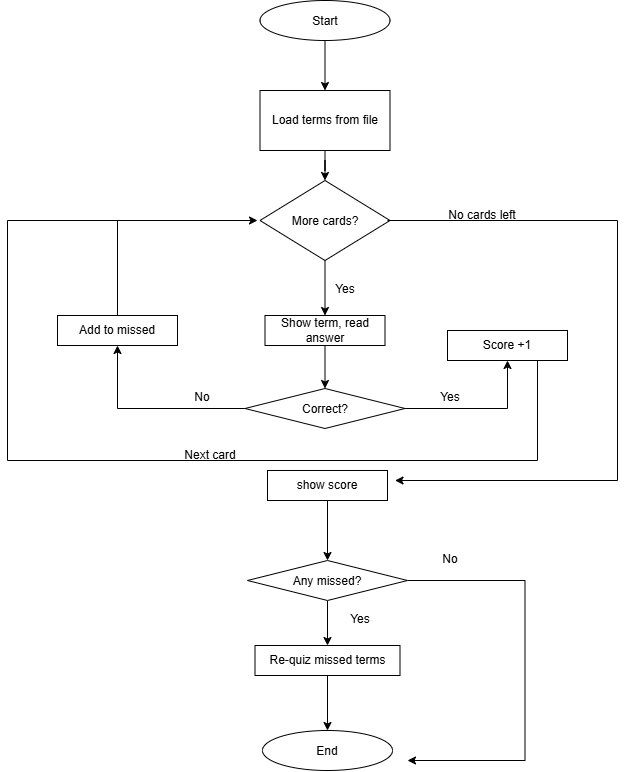

The diagram above was exported from draw.io. Its source (the exported page's mxGraphModel, read from the mxfile embedded in the PNG):
<mxGraphModel dx="815" dy="523" grid="1" gridSize="10" guides="1" tooltips="1" connect="1" arrows="1" fold="1" page="1" pageScale="1" pageWidth="850" pageHeight="1100" math="0" shadow="0">
  <root>
    <mxCell id="0" />
    <mxCell id="1" parent="0" />
    <mxCell id="gHp2X-YuTbfows8cyLbJ-25" edge="1" parent="1" source="gHp2X-YuTbfows8cyLbJ-1" style="edgeStyle=orthogonalEdgeStyle;rounded=0;orthogonalLoop=1;jettySize=auto;html=1;defaultLabelBackgroundColor=page;" target="gHp2X-YuTbfows8cyLbJ-3" value="">
      <mxGeometry relative="1" as="geometry" />
    </mxCell>
    <mxCell id="gHp2X-YuTbfows8cyLbJ-1" parent="1" style="ellipse;whiteSpace=wrap;html=1;shapeInside=1;" value="Start" vertex="1">
      <mxGeometry height="40" width="130" x="322.5" y="10" as="geometry" />
    </mxCell>
    <mxCell id="gHp2X-YuTbfows8cyLbJ-16" edge="1" parent="1" source="gHp2X-YuTbfows8cyLbJ-3" style="edgeStyle=orthogonalEdgeStyle;rounded=0;orthogonalLoop=1;jettySize=auto;html=1;defaultLabelBackgroundColor=page;entryX=0.5;entryY=0;entryDx=0;entryDy=0;" target="gHp2X-YuTbfows8cyLbJ-4" value="">
      <mxGeometry relative="1" as="geometry" />
    </mxCell>
    <mxCell id="gHp2X-YuTbfows8cyLbJ-3" parent="1" style="rounded=0;whiteSpace=wrap;html=1;" value="Load terms from file" vertex="1">
      <mxGeometry height="60" width="130" x="322.5" y="100" as="geometry" />
    </mxCell>
    <mxCell id="gHp2X-YuTbfows8cyLbJ-32" edge="1" parent="1" source="gHp2X-YuTbfows8cyLbJ-4" style="edgeStyle=orthogonalEdgeStyle;rounded=0;orthogonalLoop=1;jettySize=auto;html=1;defaultLabelBackgroundColor=page;" target="gHp2X-YuTbfows8cyLbJ-5" value="">
      <mxGeometry relative="1" as="geometry" />
    </mxCell>
    <mxCell id="gHp2X-YuTbfows8cyLbJ-4" parent="1" style="rhombus;whiteSpace=wrap;html=1;shapeInside=1;" value="More cards?" vertex="1">
      <mxGeometry height="80" width="130" x="322.5" y="190" as="geometry" />
    </mxCell>
    <mxCell id="gHp2X-YuTbfows8cyLbJ-24" edge="1" parent="1" source="gHp2X-YuTbfows8cyLbJ-5" style="edgeStyle=orthogonalEdgeStyle;rounded=0;orthogonalLoop=1;jettySize=auto;html=1;defaultLabelBackgroundColor=page;" target="gHp2X-YuTbfows8cyLbJ-11" value="">
      <mxGeometry relative="1" as="geometry" />
    </mxCell>
    <mxCell id="gHp2X-YuTbfows8cyLbJ-5" parent="1" style="rounded=0;whiteSpace=wrap;html=1;" value="Show term, read answer" vertex="1">
      <mxGeometry height="30" width="120" x="327.5" y="325" as="geometry" />
    </mxCell>
    <mxCell id="gHp2X-YuTbfows8cyLbJ-29" edge="1" parent="1" source="gHp2X-YuTbfows8cyLbJ-6" style="edgeStyle=orthogonalEdgeStyle;rounded=0;orthogonalLoop=1;jettySize=auto;html=1;defaultLabelBackgroundColor=page;" target="gHp2X-YuTbfows8cyLbJ-12" value="">
      <mxGeometry relative="1" as="geometry" />
    </mxCell>
    <mxCell id="gHp2X-YuTbfows8cyLbJ-36" edge="1" parent="1" style="edgeStyle=orthogonalEdgeStyle;rounded=0;orthogonalLoop=1;jettySize=auto;html=1;defaultLabelBackgroundColor=page;" value="">
      <mxGeometry relative="1" x="-0.1138" as="geometry">
        <Array as="points">
          <mxPoint x="587.5" y="590" />
          <mxPoint x="587.5" y="770" />
        </Array>
        <mxPoint x="467.5" y="590" as="sourcePoint" />
        <mxPoint x="470" y="770" as="targetPoint" />
      </mxGeometry>
    </mxCell>
    <mxCell id="gHp2X-YuTbfows8cyLbJ-6" parent="1" style="rhombus;whiteSpace=wrap;html=1;shapeInside=1;" value="Any missed?" vertex="1">
      <mxGeometry height="40" width="160" x="310" y="570" as="geometry" />
    </mxCell>
    <mxCell id="gHp2X-YuTbfows8cyLbJ-42" edge="1" parent="1" source="gHp2X-YuTbfows8cyLbJ-8" style="edgeStyle=orthogonalEdgeStyle;rounded=0;orthogonalLoop=1;jettySize=auto;html=1;defaultLabelBackgroundColor=page;" value="">
      <mxGeometry relative="1" x="-0.8679" as="geometry">
        <Array as="points">
          <mxPoint x="600" y="470" />
          <mxPoint x="70" y="470" />
        </Array>
        <mxPoint x="320" y="230" as="targetPoint" />
      </mxGeometry>
    </mxCell>
    <mxCell id="gHp2X-YuTbfows8cyLbJ-8" parent="1" style="rounded=0;whiteSpace=wrap;html=1;" value="Score +1" vertex="1">
      <mxGeometry height="30" width="120" x="510" y="340" as="geometry" />
    </mxCell>
    <mxCell id="gHp2X-YuTbfows8cyLbJ-61" edge="1" parent="1" source="gHp2X-YuTbfows8cyLbJ-9" style="edgeStyle=orthogonalEdgeStyle;shape=wire;rounded=0;orthogonalLoop=1;jettySize=auto;html=1;dashed=1;defaultLabelBackgroundColor=page;startArrow=none;startFill=0;endArrow=none;endFill=0;" value="">
      <mxGeometry relative="1" as="geometry">
        <mxPoint x="180" y="230" as="targetPoint" />
      </mxGeometry>
    </mxCell>
    <mxCell id="gHp2X-YuTbfows8cyLbJ-9" parent="1" style="rounded=0;whiteSpace=wrap;html=1;" value="Add to missed" vertex="1">
      <mxGeometry height="30" width="120" x="120" y="325" as="geometry" />
    </mxCell>
    <mxCell id="gHp2X-YuTbfows8cyLbJ-30" edge="1" parent="1" source="gHp2X-YuTbfows8cyLbJ-10" style="edgeStyle=orthogonalEdgeStyle;rounded=0;orthogonalLoop=1;jettySize=auto;html=1;defaultLabelBackgroundColor=page;" target="gHp2X-YuTbfows8cyLbJ-6" value="">
      <mxGeometry relative="1" as="geometry" />
    </mxCell>
    <mxCell id="gHp2X-YuTbfows8cyLbJ-10" parent="1" style="rounded=0;whiteSpace=wrap;html=1;" value="show score" vertex="1">
      <mxGeometry height="30" width="120" x="330" y="480" as="geometry" />
    </mxCell>
    <mxCell id="gHp2X-YuTbfows8cyLbJ-21" edge="1" parent="1" source="gHp2X-YuTbfows8cyLbJ-11" style="edgeStyle=orthogonalEdgeStyle;rounded=0;orthogonalLoop=1;jettySize=auto;html=1;defaultLabelBackgroundColor=page;" target="gHp2X-YuTbfows8cyLbJ-9" value="">
      <mxGeometry relative="1" as="geometry" />
    </mxCell>
    <mxCell id="gHp2X-YuTbfows8cyLbJ-23" edge="1" parent="1" source="gHp2X-YuTbfows8cyLbJ-11" style="edgeStyle=orthogonalEdgeStyle;rounded=0;orthogonalLoop=1;jettySize=auto;html=1;defaultLabelBackgroundColor=page;" target="gHp2X-YuTbfows8cyLbJ-8" value="">
      <mxGeometry relative="1" as="geometry" />
    </mxCell>
    <mxCell id="gHp2X-YuTbfows8cyLbJ-11" parent="1" style="rhombus;whiteSpace=wrap;html=1;shapeInside=1;" value="Correct?" vertex="1">
      <mxGeometry height="40" width="160" x="307.5" y="398" as="geometry" />
    </mxCell>
    <mxCell id="gHp2X-YuTbfows8cyLbJ-19" edge="1" parent="1" source="gHp2X-YuTbfows8cyLbJ-12" style="edgeStyle=orthogonalEdgeStyle;rounded=0;orthogonalLoop=1;jettySize=auto;html=1;defaultLabelBackgroundColor=page;entryX=0.5;entryY=0;entryDx=0;entryDy=0;" target="gHp2X-YuTbfows8cyLbJ-13" value="">
      <mxGeometry relative="1" as="geometry">
        <mxPoint x="502.5" y="620" as="targetPoint" />
      </mxGeometry>
    </mxCell>
    <mxCell id="gHp2X-YuTbfows8cyLbJ-12" parent="1" style="rounded=0;whiteSpace=wrap;html=1;" value="Re-quiz missed terms" vertex="1">
      <mxGeometry height="30" width="145" x="317.5" y="655" as="geometry" />
    </mxCell>
    <mxCell id="gHp2X-YuTbfows8cyLbJ-13" parent="1" style="ellipse;whiteSpace=wrap;html=1;shapeInside=1;" value="End" vertex="1">
      <mxGeometry height="40" width="130" x="325" y="740" as="geometry" />
    </mxCell>
    <mxCell id="gHp2X-YuTbfows8cyLbJ-37" edge="1" parent="1" style="edgeStyle=orthogonalEdgeStyle;rounded=0;orthogonalLoop=1;jettySize=auto;html=1;defaultLabelBackgroundColor=page;" value="">
      <mxGeometry relative="1" x="-0.0681" as="geometry">
        <Array as="points">
          <mxPoint x="680" y="230" />
          <mxPoint x="680" y="490" />
          <mxPoint x="532.5" y="490" />
        </Array>
        <mxPoint x="450" y="230" as="sourcePoint" />
        <mxPoint x="457.5" y="490" as="targetPoint" />
      </mxGeometry>
    </mxCell>
    <mxCell id="gHp2X-YuTbfows8cyLbJ-43" parent="1" style="text;html=1;whiteSpace=wrap;strokeColor=none;fillColor=none;align=center;verticalAlign=middle;rounded=0;" value="Yes" vertex="1">
      <mxGeometry height="18" width="90" x="467.5" y="398" as="geometry" />
    </mxCell>
    <mxCell id="gHp2X-YuTbfows8cyLbJ-47" parent="1" style="text;html=1;whiteSpace=wrap;strokeColor=none;fillColor=none;align=center;verticalAlign=middle;rounded=0;" value="No cards left" vertex="1">
      <mxGeometry height="30" width="90" x="500" y="210" as="geometry" />
    </mxCell>
    <mxCell id="gHp2X-YuTbfows8cyLbJ-48" parent="1" style="text;html=1;whiteSpace=wrap;strokeColor=none;fillColor=none;align=center;verticalAlign=middle;rounded=0;" value="No" vertex="1">
      <mxGeometry height="18" width="90" x="220" y="398" as="geometry" />
    </mxCell>
    <mxCell id="gHp2X-YuTbfows8cyLbJ-49" parent="1" style="text;html=1;whiteSpace=wrap;strokeColor=none;fillColor=none;align=center;verticalAlign=middle;rounded=0;" value="Yes" vertex="1">
      <mxGeometry height="18" width="90" x="362.5" y="290" as="geometry" />
    </mxCell>
    <mxCell id="gHp2X-YuTbfows8cyLbJ-50" parent="1" style="text;html=1;whiteSpace=wrap;strokeColor=none;fillColor=none;align=center;verticalAlign=middle;rounded=0;" value="Next card" vertex="1">
      <mxGeometry height="30" width="90" x="227.5" y="450" as="geometry" />
    </mxCell>
    <mxCell id="gHp2X-YuTbfows8cyLbJ-58" parent="1" style="text;html=1;whiteSpace=wrap;strokeColor=none;fillColor=none;align=center;verticalAlign=middle;rounded=0;" value="No" vertex="1">
      <mxGeometry height="18" width="90" x="467.5" y="560" as="geometry" />
    </mxCell>
    <mxCell id="gHp2X-YuTbfows8cyLbJ-59" parent="1" style="text;html=1;whiteSpace=wrap;strokeColor=none;fillColor=none;align=center;verticalAlign=middle;rounded=0;" value="Yes" vertex="1">
      <mxGeometry height="18" width="90" x="377.5" y="620" as="geometry" />
    </mxCell>
  </root>
</mxGraphModel>